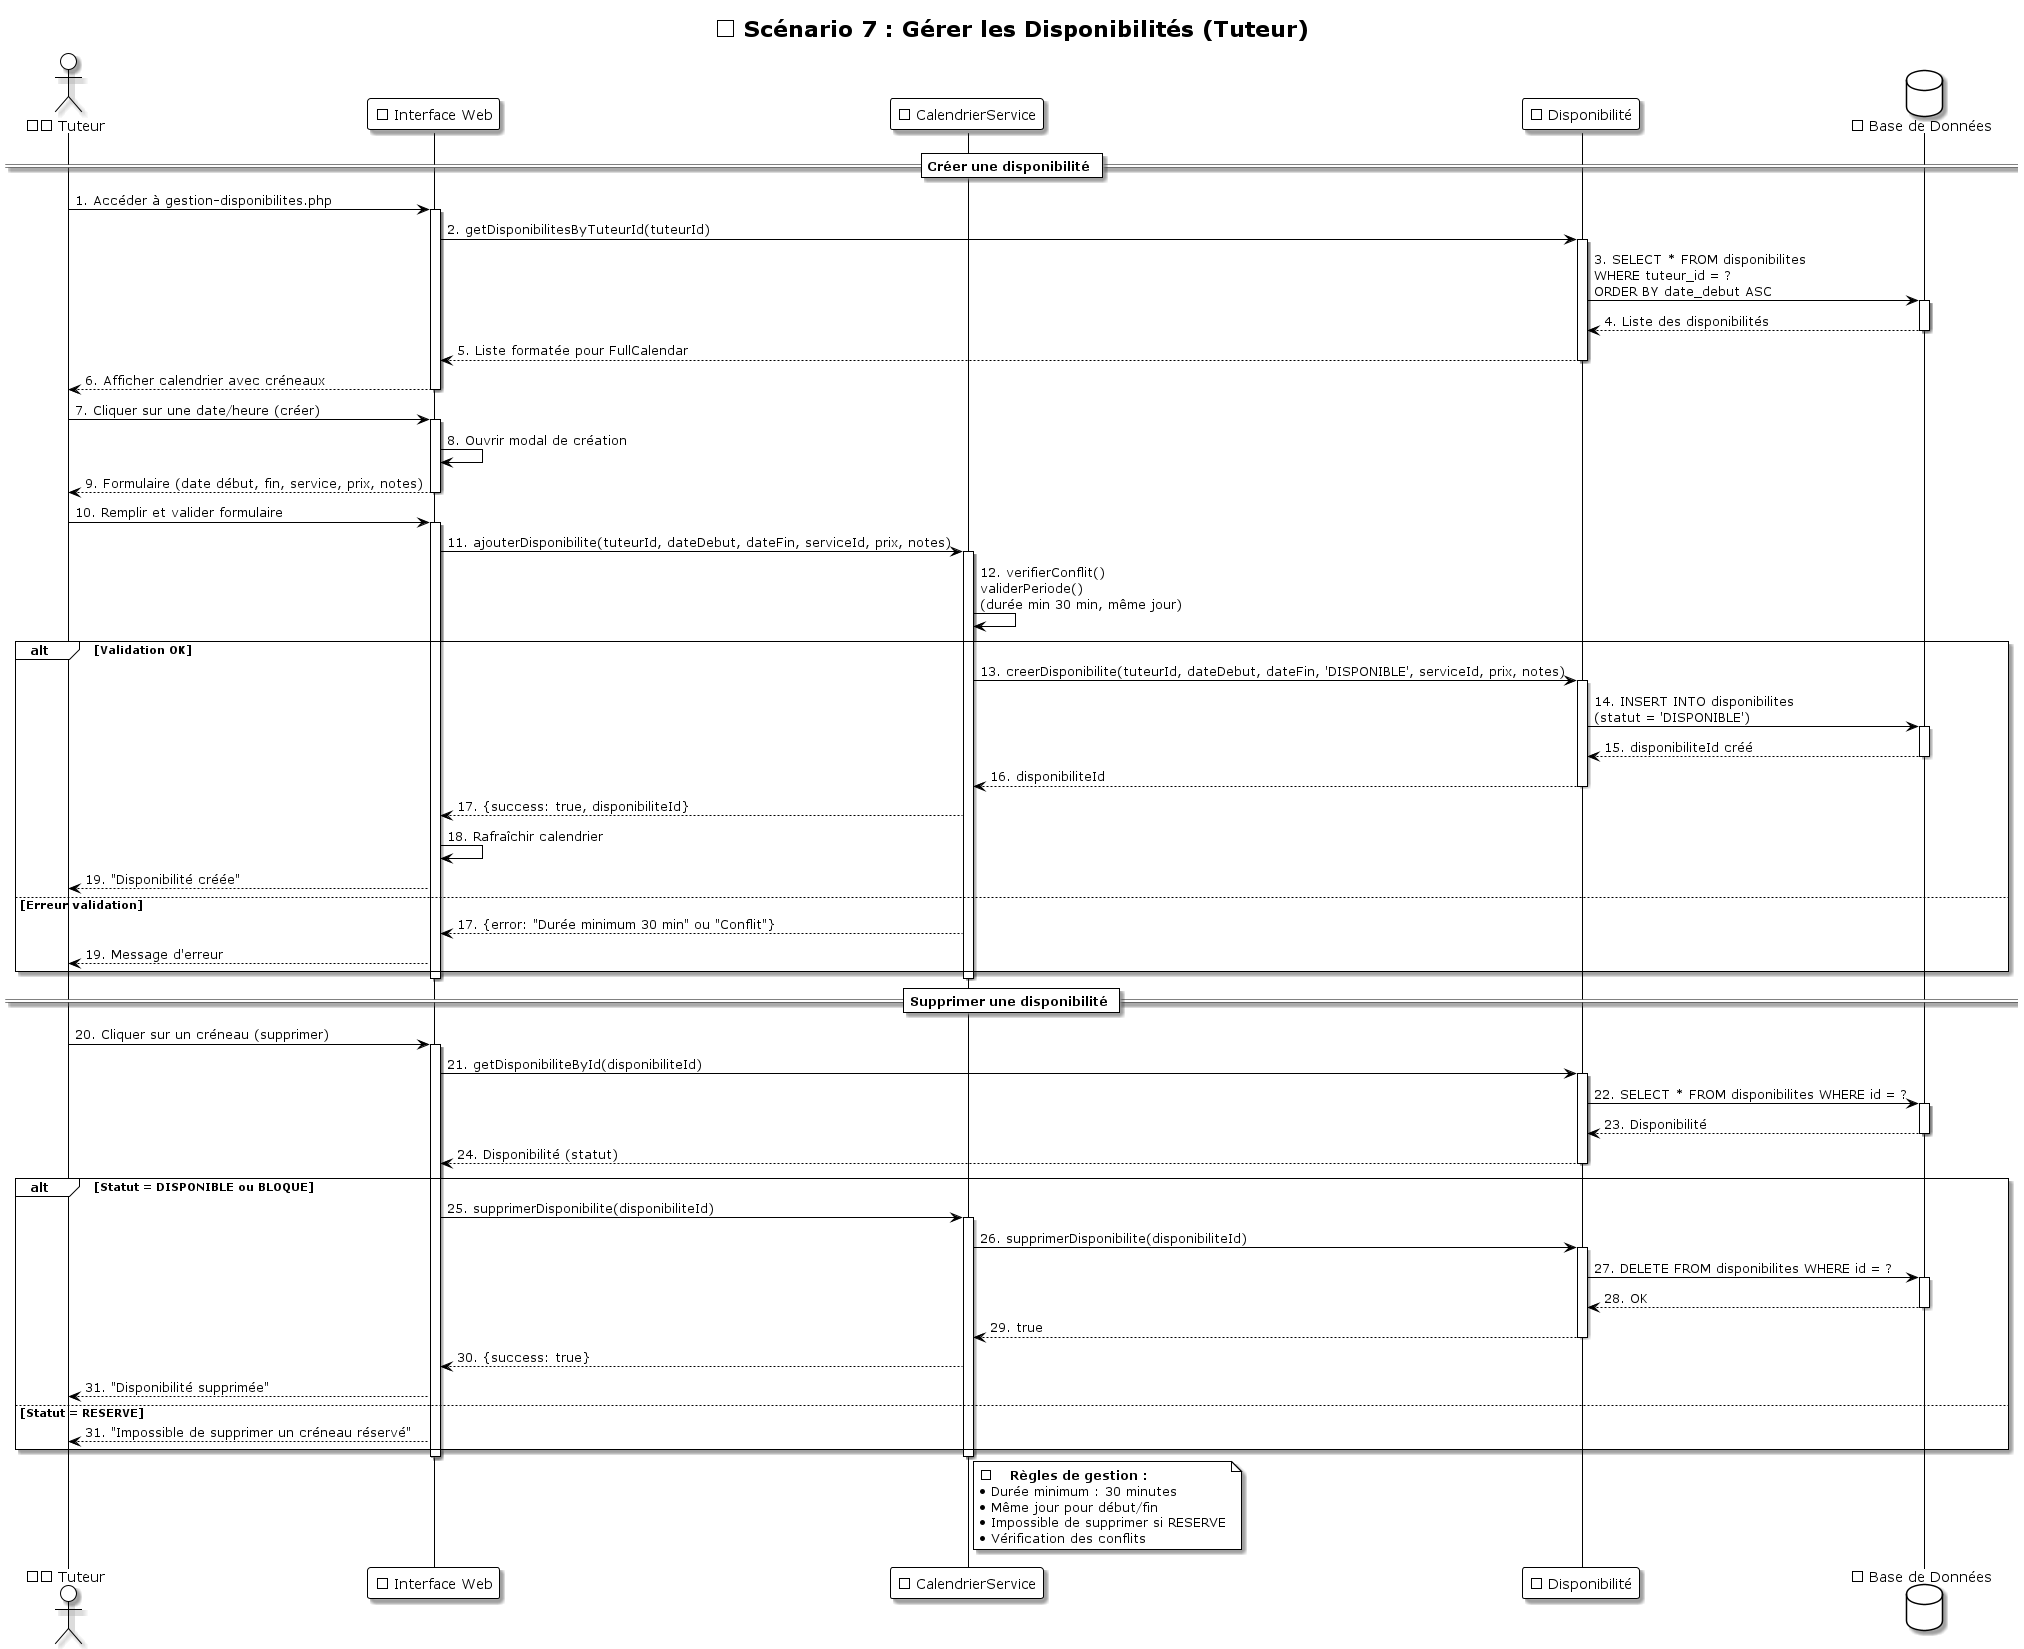

The diagram above was rendered by PlantUML. Its source (embedded in the PNG):
@startuml Sequence_07_Gerer_Disponibilites
!theme plain
skinparam shadowing true
skinparam backgroundColor #FFFFFF

title 📝 Scénario 7 : Gérer les Disponibilités (Tuteur)

actor "👨🏫 Tuteur" as Tuteur
participant "🌐 Interface Web" as UI
participant "📆 CalendrierService" as CalendrierService
participant "⏰ Disponibilité" as Disponibilite
database "💾 Base de Données" as DB

== Créer une disponibilité ==
Tuteur -> UI: 1. Accéder à gestion-disponibilites.php
activate UI
UI -> Disponibilite: 2. getDisponibilitesByTuteurId(tuteurId)
activate Disponibilite
Disponibilite -> DB: 3. SELECT * FROM disponibilites\nWHERE tuteur_id = ?\nORDER BY date_debut ASC
activate DB
DB --> Disponibilite: 4. Liste des disponibilités
deactivate DB
Disponibilite --> UI: 5. Liste formatée pour FullCalendar
deactivate Disponibilite
UI --> Tuteur: 6. Afficher calendrier avec créneaux
deactivate UI

Tuteur -> UI: 7. Cliquer sur une date/heure (créer)
activate UI
UI -> UI: 8. Ouvrir modal de création
UI --> Tuteur: 9. Formulaire (date début, fin, service, prix, notes)
deactivate UI

Tuteur -> UI: 10. Remplir et valider formulaire
activate UI
UI -> CalendrierService: 11. ajouterDisponibilite(tuteurId, dateDebut, dateFin, serviceId, prix, notes)
activate CalendrierService

CalendrierService -> CalendrierService: 12. verifierConflit()\nvaliderPeriode()\n(durée min 30 min, même jour)

alt Validation OK
    CalendrierService -> Disponibilite: 13. creerDisponibilite(tuteurId, dateDebut, dateFin, 'DISPONIBLE', serviceId, prix, notes)
    activate Disponibilite
    Disponibilite -> DB: 14. INSERT INTO disponibilites\n(statut = 'DISPONIBLE')
    activate DB
    DB --> Disponibilite: 15. disponibiliteId créé
    deactivate DB
    Disponibilite --> CalendrierService: 16. disponibiliteId
    deactivate Disponibilite
    
    CalendrierService --> UI: 17. {success: true, disponibiliteId}
    UI -> UI: 18. Rafraîchir calendrier
    UI --> Tuteur: 19. "Disponibilité créée"
else Erreur validation
    CalendrierService --> UI: 17. {error: "Durée minimum 30 min" ou "Conflit"}
    UI --> Tuteur: 19. Message d'erreur
end

deactivate CalendrierService
deactivate UI

== Supprimer une disponibilité ==
Tuteur -> UI: 20. Cliquer sur un créneau (supprimer)
activate UI
UI -> Disponibilite: 21. getDisponibiliteById(disponibiliteId)
activate Disponibilite
Disponibilite -> DB: 22. SELECT * FROM disponibilites WHERE id = ?
activate DB
DB --> Disponibilite: 23. Disponibilité
deactivate DB
Disponibilite --> UI: 24. Disponibilité (statut)
deactivate Disponibilite

alt Statut = DISPONIBLE ou BLOQUE
    UI -> CalendrierService: 25. supprimerDisponibilite(disponibiliteId)
    activate CalendrierService
    CalendrierService -> Disponibilite: 26. supprimerDisponibilite(disponibiliteId)
    activate Disponibilite
    Disponibilite -> DB: 27. DELETE FROM disponibilites WHERE id = ?
    activate DB
    DB --> Disponibilite: 28. OK
    deactivate DB
    Disponibilite --> CalendrierService: 29. true
    deactivate Disponibilite
    CalendrierService --> UI: 30. {success: true}
    UI --> Tuteur: 31. "Disponibilité supprimée"
else Statut = RESERVE
    UI --> Tuteur: 31. "Impossible de supprimer un créneau réservé"
end

deactivate CalendrierService
deactivate UI

note right of CalendrierService
  ⏱ **Règles de gestion :**
  • Durée minimum : 30 minutes
  • Même jour pour début/fin
  • Impossible de supprimer si RESERVE
  • Vérification des conflits
end note
@enduml